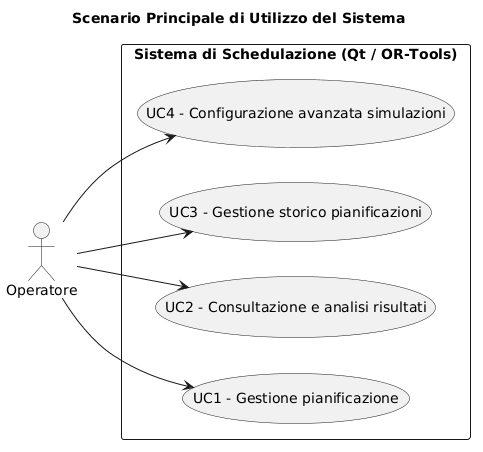

The diagram above was rendered by PlantUML. Its source (embedded in the PNG):
@startuml
title Scenario Principale di Utilizzo del Sistema

left to right direction
skinparam packageStyle rectangle

actor "Operatore" as op

rectangle "Sistema di Schedulazione (Qt / OR-Tools)" {
    usecase "UC1 - Gestione pianificazione" as uc1
    usecase "UC2 - Consultazione e analisi risultati" as uc2
    usecase "UC3 - Gestione storico pianificazioni" as uc3
    usecase "UC4 - Configurazione avanzata simulazioni" as uc4
}

op --> uc1
op --> uc2
op --> uc3
op --> uc4
@enduml